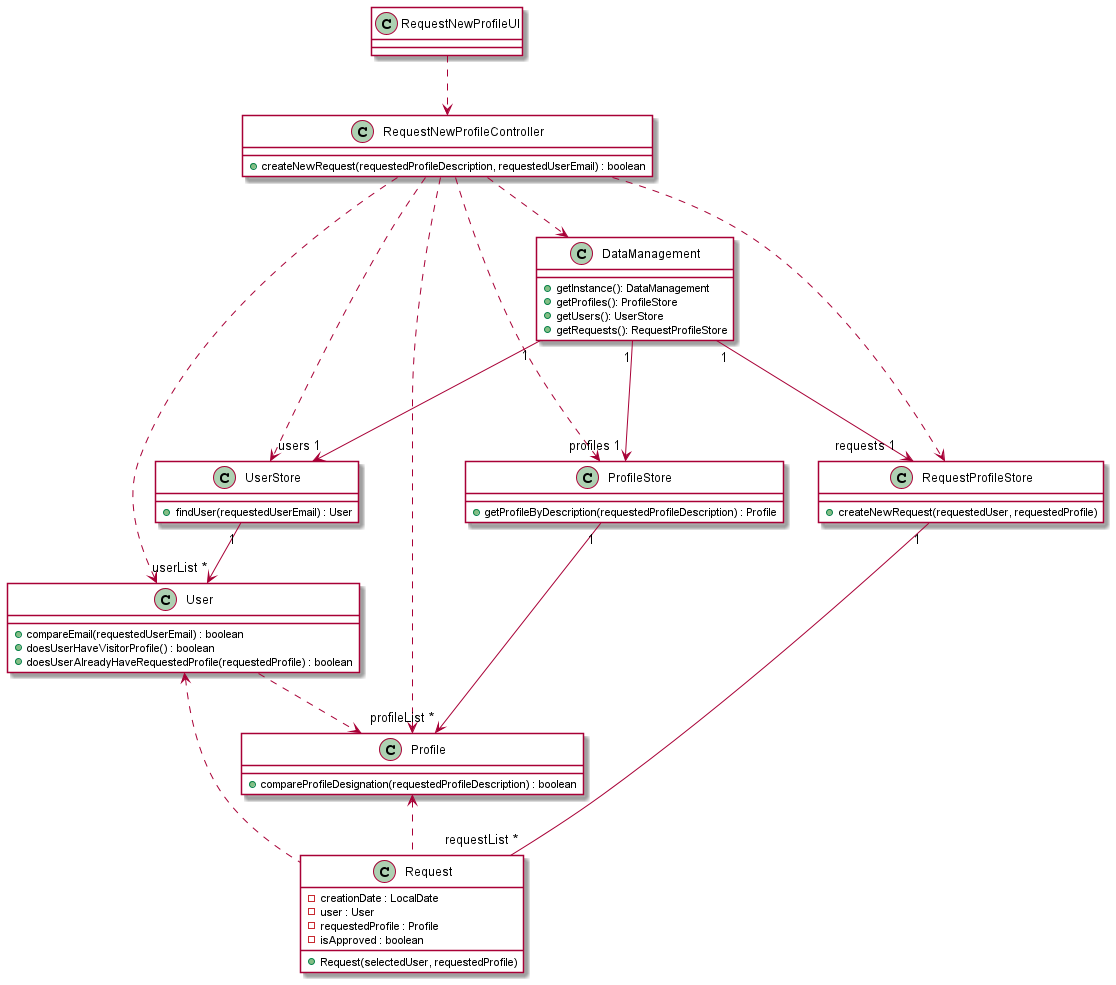

The diagram above was rendered by PlantUML. Its source (embedded in the PNG):
@startuml
class DataManagement #FFFFFF {
	+getInstance(): DataManagement
	+getProfiles(): ProfileStore
	+getUsers(): UserStore
	+getRequests(): RequestProfileStore
}

class RequestProfileStore #FFFFFF {
+createNewRequest(requestedUser, requestedProfile)
}

class ProfileStore #FFFFFF {
+getProfileByDescription(requestedProfileDescription) : Profile
}

class UserStore #FFFFFF {
+findUser(requestedUserEmail) : User
}

class RequestNewProfileUI #FFFFFF
class RequestNewProfileController #FFFFFF {
	+createNewRequest(requestedProfileDescription, requestedUserEmail) : boolean
}

class Request #FFFFFF {
	-creationDate : LocalDate
	-user : User
	-requestedProfile : Profile
	-isApproved : boolean
	+Request(selectedUser, requestedProfile)
}

class User #FFFFFF {
+compareEmail(requestedUserEmail) : boolean
+doesUserHaveVisitorProfile() : boolean
+doesUserAlreadyHaveRequestedProfile(requestedProfile) : boolean
}

class Profile #FFFFFF {
+compareProfileDesignation(requestedProfileDescription) : boolean
}


RequestNewProfileController ..> DataManagement
RequestNewProfileController ..> ProfileStore
RequestNewProfileController ..> UserStore
RequestNewProfileController ..> User
RequestNewProfileController ..> Profile
RequestNewProfileController ..> RequestProfileStore
DataManagement "1" ---> "profiles 1" ProfileStore
DataManagement "1" ---> "users 1" UserStore
DataManagement "1" ---> "requests 1" RequestProfileStore
UserStore "1" --> "userList *" User
ProfileStore "1" --> "profileList *" Profile
Request ..up> User
Request ..up> Profile
User ..> Profile
RequestProfileStore "1" -- "requestList *" Request
RequestNewProfileUI ..> RequestNewProfileController
@enduml